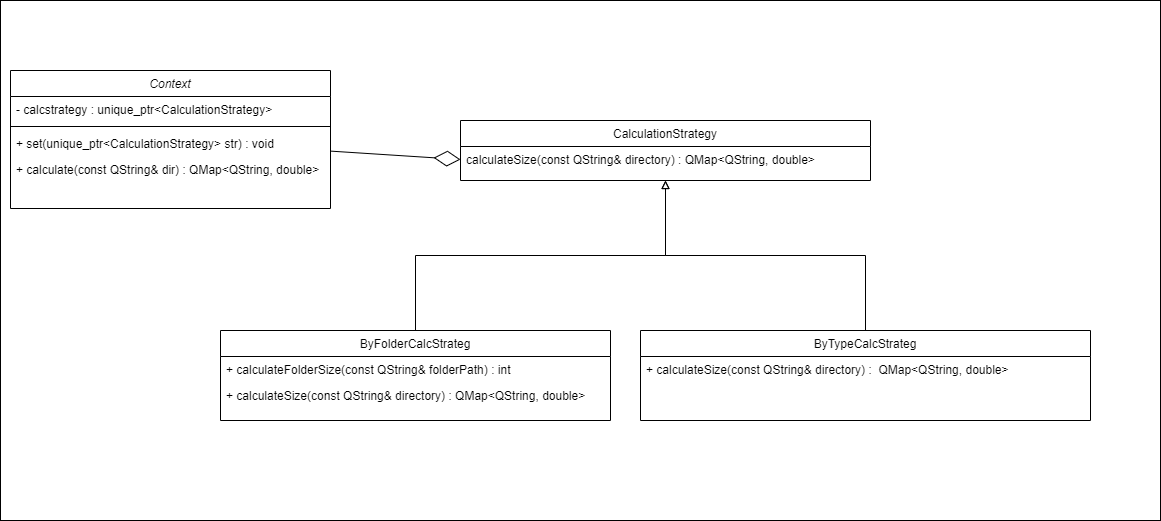

The diagram above was exported from draw.io. Its source (the exported page's mxGraphModel, read from the mxfile embedded in the PNG):
<mxGraphModel dx="1313" dy="706" grid="1" gridSize="10" guides="1" tooltips="1" connect="1" arrows="1" fold="1" page="1" pageScale="1" pageWidth="827" pageHeight="1169" math="0" shadow="0">
  <root>
    <mxCell id="WIyWlLk6GJQsqaUBKTNV-0" />
    <mxCell id="WIyWlLk6GJQsqaUBKTNV-1" parent="WIyWlLk6GJQsqaUBKTNV-0" />
    <mxCell id="dBKAkksHGWtKxF_Qjmm2-11" value="" style="rounded=0;whiteSpace=wrap;html=1;" vertex="1" parent="WIyWlLk6GJQsqaUBKTNV-1">
      <mxGeometry x="10" y="20" width="1160" height="520" as="geometry" />
    </mxCell>
    <mxCell id="zkfFHV4jXpPFQw0GAbJ--0" value="Context" style="swimlane;fontStyle=2;align=center;verticalAlign=top;childLayout=stackLayout;horizontal=1;startSize=26;horizontalStack=0;resizeParent=1;resizeLast=0;collapsible=1;marginBottom=0;rounded=0;shadow=0;strokeWidth=1;" parent="WIyWlLk6GJQsqaUBKTNV-1" vertex="1">
      <mxGeometry x="20" y="90" width="320" height="138" as="geometry">
        <mxRectangle x="230" y="140" width="160" height="26" as="alternateBounds" />
      </mxGeometry>
    </mxCell>
    <mxCell id="zkfFHV4jXpPFQw0GAbJ--2" value="- calcstrategy : unique_ptr&lt;CalculationStrategy&gt;" style="text;align=left;verticalAlign=top;spacingLeft=4;spacingRight=4;overflow=hidden;rotatable=0;points=[[0,0.5],[1,0.5]];portConstraint=eastwest;rounded=0;shadow=0;html=0;" parent="zkfFHV4jXpPFQw0GAbJ--0" vertex="1">
      <mxGeometry y="26" width="320" height="26" as="geometry" />
    </mxCell>
    <mxCell id="zkfFHV4jXpPFQw0GAbJ--4" value="" style="line;html=1;strokeWidth=1;align=left;verticalAlign=middle;spacingTop=-1;spacingLeft=3;spacingRight=3;rotatable=0;labelPosition=right;points=[];portConstraint=eastwest;" parent="zkfFHV4jXpPFQw0GAbJ--0" vertex="1">
      <mxGeometry y="52" width="320" height="8" as="geometry" />
    </mxCell>
    <mxCell id="zkfFHV4jXpPFQw0GAbJ--1" value="+ set(unique_ptr&lt;CalculationStrategy&gt; str) : void" style="text;align=left;verticalAlign=top;spacingLeft=4;spacingRight=4;overflow=hidden;rotatable=0;points=[[0,0.5],[1,0.5]];portConstraint=eastwest;" parent="zkfFHV4jXpPFQw0GAbJ--0" vertex="1">
      <mxGeometry y="60" width="320" height="26" as="geometry" />
    </mxCell>
    <mxCell id="dBKAkksHGWtKxF_Qjmm2-0" value="+ calculate(const QString&amp; dir) : QMap&lt;QString, double&gt;" style="text;align=left;verticalAlign=top;spacingLeft=4;spacingRight=4;overflow=hidden;rotatable=0;points=[[0,0.5],[1,0.5]];portConstraint=eastwest;" vertex="1" parent="zkfFHV4jXpPFQw0GAbJ--0">
      <mxGeometry y="86" width="320" height="26" as="geometry" />
    </mxCell>
    <mxCell id="dBKAkksHGWtKxF_Qjmm2-5" style="edgeStyle=orthogonalEdgeStyle;rounded=0;orthogonalLoop=1;jettySize=auto;html=1;entryX=0.5;entryY=1;entryDx=0;entryDy=0;endArrow=block;endFill=0;" edge="1" parent="WIyWlLk6GJQsqaUBKTNV-1" source="zkfFHV4jXpPFQw0GAbJ--6" target="zkfFHV4jXpPFQw0GAbJ--17">
      <mxGeometry relative="1" as="geometry" />
    </mxCell>
    <mxCell id="zkfFHV4jXpPFQw0GAbJ--6" value="ByFolderCalcStrateg" style="swimlane;fontStyle=0;align=center;verticalAlign=top;childLayout=stackLayout;horizontal=1;startSize=26;horizontalStack=0;resizeParent=1;resizeLast=0;collapsible=1;marginBottom=0;rounded=0;shadow=0;strokeWidth=1;" parent="WIyWlLk6GJQsqaUBKTNV-1" vertex="1">
      <mxGeometry x="230" y="350" width="390" height="90" as="geometry">
        <mxRectangle x="130" y="380" width="160" height="26" as="alternateBounds" />
      </mxGeometry>
    </mxCell>
    <mxCell id="zkfFHV4jXpPFQw0GAbJ--7" value="+ calculateFolderSize(const QString&amp; folderPath) : int" style="text;align=left;verticalAlign=top;spacingLeft=4;spacingRight=4;overflow=hidden;rotatable=0;points=[[0,0.5],[1,0.5]];portConstraint=eastwest;" parent="zkfFHV4jXpPFQw0GAbJ--6" vertex="1">
      <mxGeometry y="26" width="390" height="26" as="geometry" />
    </mxCell>
    <mxCell id="dBKAkksHGWtKxF_Qjmm2-2" value="+ calculateSize(const QString&amp; directory) : QMap&lt;QString, double&gt;" style="text;align=left;verticalAlign=top;spacingLeft=4;spacingRight=4;overflow=hidden;rotatable=0;points=[[0,0.5],[1,0.5]];portConstraint=eastwest;" vertex="1" parent="zkfFHV4jXpPFQw0GAbJ--6">
      <mxGeometry y="52" width="390" height="26" as="geometry" />
    </mxCell>
    <mxCell id="dBKAkksHGWtKxF_Qjmm2-6" style="edgeStyle=orthogonalEdgeStyle;rounded=0;orthogonalLoop=1;jettySize=auto;html=1;entryX=0.5;entryY=1;entryDx=0;entryDy=0;endArrow=block;endFill=0;" edge="1" parent="WIyWlLk6GJQsqaUBKTNV-1" source="zkfFHV4jXpPFQw0GAbJ--13" target="zkfFHV4jXpPFQw0GAbJ--17">
      <mxGeometry relative="1" as="geometry" />
    </mxCell>
    <mxCell id="zkfFHV4jXpPFQw0GAbJ--13" value="ByTypeCalcStrateg" style="swimlane;fontStyle=0;align=center;verticalAlign=top;childLayout=stackLayout;horizontal=1;startSize=26;horizontalStack=0;resizeParent=1;resizeLast=0;collapsible=1;marginBottom=0;rounded=0;shadow=0;strokeWidth=1;" parent="WIyWlLk6GJQsqaUBKTNV-1" vertex="1">
      <mxGeometry x="650" y="350" width="450" height="90" as="geometry">
        <mxRectangle x="340" y="380" width="170" height="26" as="alternateBounds" />
      </mxGeometry>
    </mxCell>
    <mxCell id="zkfFHV4jXpPFQw0GAbJ--14" value="+ calculateSize(const QString&amp; directory) :  QMap&lt;QString, double&gt;" style="text;align=left;verticalAlign=top;spacingLeft=4;spacingRight=4;overflow=hidden;rotatable=0;points=[[0,0.5],[1,0.5]];portConstraint=eastwest;" parent="zkfFHV4jXpPFQw0GAbJ--13" vertex="1">
      <mxGeometry y="26" width="450" height="26" as="geometry" />
    </mxCell>
    <mxCell id="zkfFHV4jXpPFQw0GAbJ--17" value="CalculationStrategy" style="swimlane;fontStyle=0;align=center;verticalAlign=top;childLayout=stackLayout;horizontal=1;startSize=26;horizontalStack=0;resizeParent=1;resizeLast=0;collapsible=1;marginBottom=0;rounded=0;shadow=0;strokeWidth=1;" parent="WIyWlLk6GJQsqaUBKTNV-1" vertex="1">
      <mxGeometry x="470" y="140" width="410" height="60" as="geometry">
        <mxRectangle x="550" y="140" width="160" height="26" as="alternateBounds" />
      </mxGeometry>
    </mxCell>
    <mxCell id="zkfFHV4jXpPFQw0GAbJ--18" value="calculateSize(const QString&amp; directory) : QMap&lt;QString, double&gt;" style="text;align=left;verticalAlign=top;spacingLeft=4;spacingRight=4;overflow=hidden;rotatable=0;points=[[0,0.5],[1,0.5]];portConstraint=eastwest;" parent="zkfFHV4jXpPFQw0GAbJ--17" vertex="1">
      <mxGeometry y="26" width="410" height="26" as="geometry" />
    </mxCell>
    <mxCell id="dBKAkksHGWtKxF_Qjmm2-10" value="" style="endArrow=diamondThin;endFill=0;endSize=24;html=1;rounded=0;entryX=0;entryY=0.5;entryDx=0;entryDy=0;exitX=0.999;exitY=0.792;exitDx=0;exitDy=0;exitPerimeter=0;" edge="1" parent="WIyWlLk6GJQsqaUBKTNV-1" source="zkfFHV4jXpPFQw0GAbJ--1" target="zkfFHV4jXpPFQw0GAbJ--18">
      <mxGeometry width="160" relative="1" as="geometry">
        <mxPoint x="340" y="170" as="sourcePoint" />
        <mxPoint x="440" y="210" as="targetPoint" />
      </mxGeometry>
    </mxCell>
  </root>
</mxGraphModel>